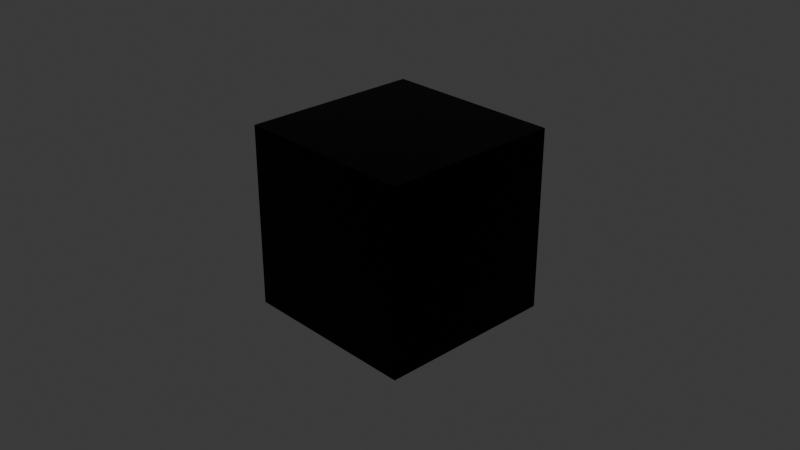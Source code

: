 # Source: rubber.blend  (saved by Blender 4.4.32; exported with 4.5.12 LTS)
import bpy
from mathutils import Matrix  # noqa: F401  (used for matrix-valued properties, if any)

bpy.ops.wm.read_factory_settings(use_empty=True)
scene = bpy.context.scene
scene.name = 'Scene'

# ---- collections
col_collection = bpy.data.collections.new('Collection'); scene.collection.children.link(col_collection)

# ---- materials (node trees are filled in below, after node groups)
mat_rubber = bpy.data.materials.new('rubber')

# ---- node groups
ng_rubber = bpy.data.node_groups.new('rubber', 'ShaderNodeTree')
_s = ng_rubber.interface.new_socket(name='Shader', in_out='OUTPUT', socket_type='NodeSocketShader')
_s = ng_rubber.interface.new_socket(name='Color', in_out='INPUT', socket_type='NodeSocketColor')
_s.default_value = (0.8, 0.8, 0.8, 1.0)
_s = ng_rubber.interface.new_socket(name='IOR', in_out='INPUT', socket_type='NodeSocketFloat')
_s.default_value = 1.2
_s.min_value = 0.0
_s.max_value = 1000.0
_s = ng_rubber.interface.new_socket(name='Roughness', in_out='INPUT', socket_type='NodeSocketFloat')
_s.subtype = 'FACTOR'
_s.default_value = 0.35
_s.min_value = 0.0
_s.max_value = 1.0
_s = ng_rubber.interface.new_socket(name='Normal', in_out='INPUT', socket_type='NodeSocketVector')
_s.min_value = -1.0
_s.max_value = 1.0
_s.hide_value = True
_N = ng_rubber.nodes; _L = ng_rubber.links
n0 = _N.new('ShaderNodeBsdfSheen'); n0.name = 'Velvet BSDF'; n0.location = (-126, -136)
n0.distribution = 'ASHIKHMIN'
n0.inputs[1].default_value = 0.6
n1 = _N.new('ShaderNodeBsdfAnisotropic'); n1.name = 'Glossy BSDF'; n1.location = (69, -130)
n1.distribution = 'BECKMANN'
n2 = _N.new('ShaderNodeMixShader'); n2.name = 'Mix Shader'; n2.location = (72, -7)
n3 = _N.new('ShaderNodeMixShader'); n3.name = 'Mix Shader.001'; n3.location = (273, -16)
n4 = _N.new('NodeGroupOutput'); n4.name = 'Group Output'; n4.location = (473, -16)
n5 = _N.new('NodeGroupInput'); n5.name = 'Group Input'; n5.location = (-473, -32)
n6 = _N.new('ShaderNodeMath'); n6.name = 'Math'; n6.location = (-289, 136)
n6.inputs[1].default_value = 0.2
n6.inputs[2].default_value = 0.0
n7 = _N.new('ShaderNodeBsdfDiffuse'); n7.name = 'Diffuse BSDF'; n7.location = (-127, -10)
n8 = _N.new('ShaderNodeFresnel'); n8.name = 'Fresnel'; n8.location = (-107, 135)
n9 = _N.new('ShaderNodeFresnel'); n9.name = 'Fresnel.001'; n9.location = (24, 65)
n10 = _N.new('ShaderNodeMath'); n10.name = 'Math.001'; n10.location = (-262, -128)
n10.operation = 'POWER'
_L.new(n7.outputs[0], n2.inputs[1])
_L.new(n0.outputs[0], n2.inputs[2])
_L.new(n8.outputs[0], n2.inputs[0])
_L.new(n2.outputs[0], n3.inputs[1])
_L.new(n3.outputs[0], n4.inputs[0])
_L.new(n9.outputs[0], n3.inputs[0])
_L.new(n1.outputs[0], n3.inputs[2])
_L.new(n5.outputs[1], n9.inputs[0])
_L.new(n5.outputs[1], n6.inputs[0])
_L.new(n6.outputs[0], n8.inputs[0])
_L.new(n5.outputs[0], n7.inputs[0])
_L.new(n5.outputs[0], n0.inputs[0])
_L.new(n5.outputs[3], n7.inputs[2])
_L.new(n5.outputs[3], n0.inputs[2])
_L.new(n5.outputs[3], n1.inputs[4])
_L.new(n5.outputs[3], n8.inputs[1])
_L.new(n5.outputs[3], n9.inputs[1])
_L.new(n5.outputs[2], n10.inputs[0])
_L.new(n10.outputs[0], n1.inputs[1])
n4.is_active_output = True

# ---- material node trees
mat_rubber.use_nodes = True; mat_rubber.node_tree.nodes.clear()
_N = mat_rubber.node_tree.nodes; _L = mat_rubber.node_tree.links
n0 = _N.new('ShaderNodeOutputMaterial'); n0.name = 'Material Output'; n0.location = (259, 254)
n1 = _N.new('ShaderNodeGroup'); n1.name = 'Group'; n1.location = (-14, 223)
n1.node_tree = ng_rubber
n1.inputs[0].default_value = (0.0, 0.0, 0.0, 1.0)
n1.inputs[1].default_value = 1.2
n1.inputs[2].default_value = 0.35
n1.inputs[3].default_value = (0.0, 0.0, 0.0)
_L.new(n1.outputs[0], n0.inputs[0])
n0.is_active_output = True

# ---- world
world_world = bpy.data.worlds.new('World'); scene.world = world_world
world_world.use_nodes = True; world_world.node_tree.nodes.clear()
_N = world_world.node_tree.nodes; _L = world_world.node_tree.links
n0 = _N.new('ShaderNodeOutputWorld'); n0.name = 'World Output'; n0.location = (300, 300)
n1 = _N.new('ShaderNodeBackground'); n1.name = 'Background'; n1.location = (10, 300)
n1.inputs[0].default_value = (0.05088, 0.05088, 0.05088, 1.0)
_L.new(n1.outputs[0], n0.inputs[0])
n0.is_active_output = True
world_world.color = (0.05088, 0.05088, 0.05088)
world_world.sun_shadow_jitter_overblur = 0.0

# ---- cameras
cam_camera = bpy.data.cameras.new('Camera')
cam_camera.clip_end = 100.0
cam_camera.ortho_scale = 7.314

# ---- lights
light_light = bpy.data.lights.new('Light', 'POINT')
light_light.energy = 1000.0
light_light.shadow_soft_size = 0.1

# ---- meshes
me_cube = bpy.data.meshes.new('Cube')
me_cube.from_pydata([(1.0, 1.0, 1.0), (1.0, 1.0, -1.0), (1.0, -1.0, 1.0), (1.0, -1.0, -1.0), (-1.0, 1.0, 1.0), (-1.0, 1.0, -1.0), (-1.0, -1.0, 1.0), (-1.0, -1.0, -1.0)], [], [(0, 4, 6, 2), (3, 2, 6, 7), (7, 6, 4, 5), (5, 1, 3, 7), (1, 0, 2, 3), (5, 4, 0, 1)])
_uv = me_cube.uv_layers.new(name='UVMap')
_uv.uv.foreach_set('vector', [0.625, 0.5, 0.875, 0.5, 0.875, 0.75, 0.625, 0.75, 0.375, 0.75, 0.625, 0.75, 0.625, 1.0, 0.375, 1.0, 0.375, 0.0, 0.625, 0.0, 0.625, 0.25, 0.375, 0.25, 0.125, 0.5, 0.375, 0.5, 0.375, 0.75, 0.125, 0.75, 0.375, 0.5, 0.625, 0.5, 0.625, 0.75, 0.375, 0.75, 0.375, 0.25, 0.625, 0.25, 0.625, 0.5, 0.375, 0.5])
me_cube.materials.append(mat_rubber)
me_cube.use_mirror_vertex_groups = False
me_cube.update()

# ---- objects
ob_cube = bpy.data.objects.new('Cube', me_cube)
ob_light = bpy.data.objects.new('Light', light_light)
ob_camera = bpy.data.objects.new('Camera', cam_camera)

# ---- transforms, parenting, visibility, modifiers, constraints
ob_cube.location = (0.0, 0.0, 0.0)
ob_cube.lock_rotations_4d = False
ob_cube.empty_display_type = 'ARROWS'
ob_cube.lineart.crease_threshold = 0.0
ob_light.location = (4.076, 1.005, 5.904)
ob_light.rotation_euler = (0.6503, 0.05522, 1.866)
ob_light.lock_rotations_4d = False
ob_light.empty_display_type = 'ARROWS'
ob_light.color = (0.0, 0.0, 0.0, 0.0)
ob_light.lineart.crease_threshold = 0.0
ob_camera.location = (7.359, -6.926, 4.958)
ob_camera.rotation_euler = (1.109, 0.0, 0.8149)
ob_camera.lock_rotations_4d = False
ob_camera.empty_display_type = 'ARROWS'
ob_camera.color = (0.0, 0.0, 0.0, 0.0)
ob_camera.display_type = 'WIRE'
ob_camera.lineart.crease_threshold = 0.0

# ---- collection membership
col_collection.objects.link(ob_cube)
col_collection.objects.link(ob_light)
col_collection.objects.link(ob_camera)

# ---- scene / render settings (as saved in the file)
scene.camera = ob_camera
scene.frame_start = 1; scene.frame_end = 250; scene.frame_set(1)
scene.render.engine = 'BLENDER_EEVEE_NEXT'
bpy.context.view_layer.update()
